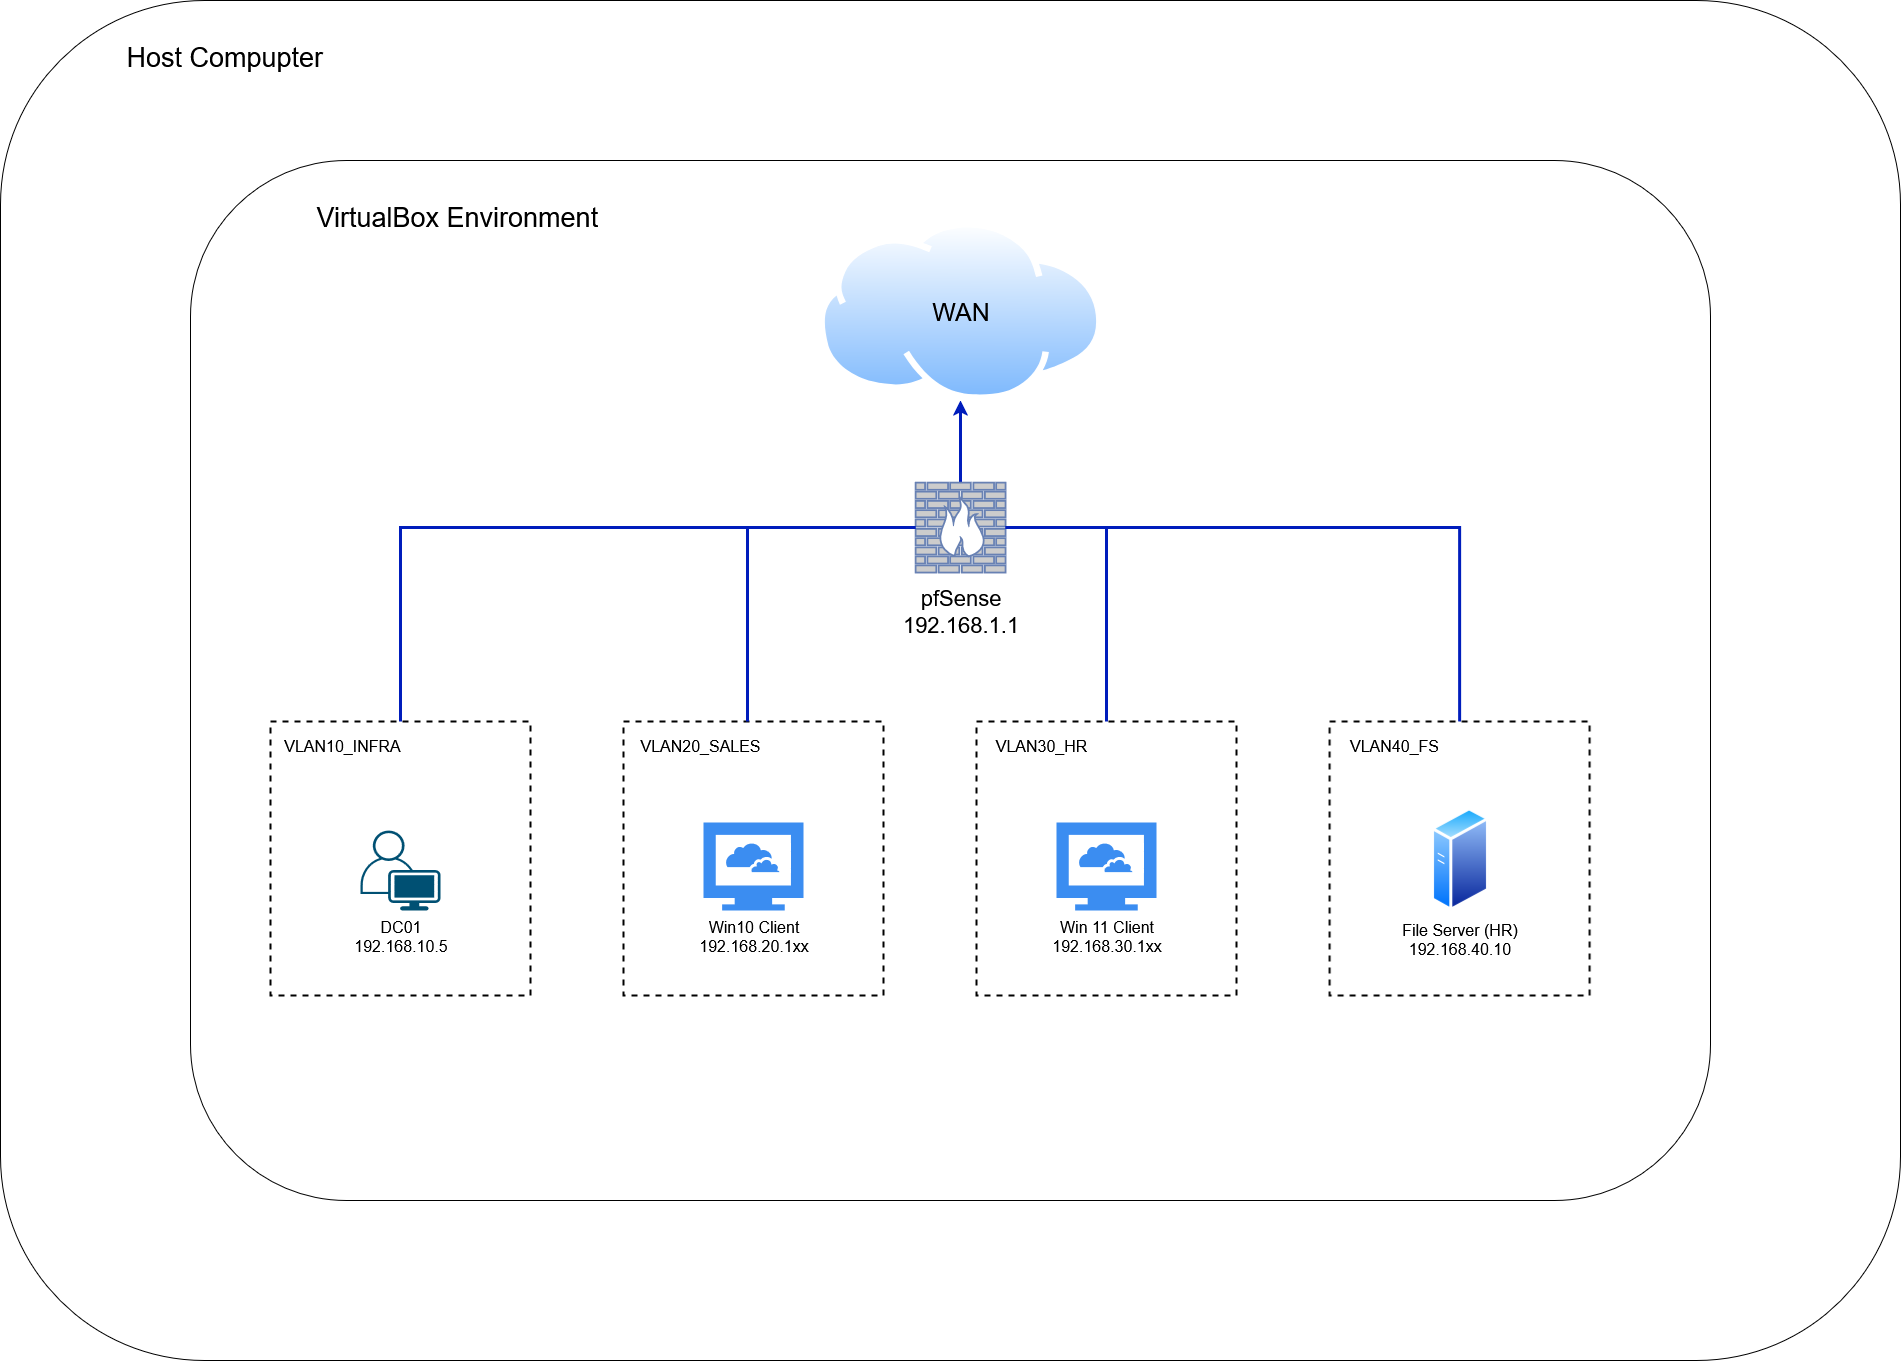

The diagram above was exported from draw.io. Its source (the exported page's mxGraphModel, read from the mxfile embedded in the PNG):
<mxGraphModel dx="4209" dy="1587" grid="1" gridSize="10" guides="1" tooltips="1" connect="1" arrows="1" fold="1" page="1" pageScale="1" pageWidth="850" pageHeight="1100" math="0" shadow="0">
  <root>
    <mxCell id="0" />
    <mxCell id="1" parent="0" />
    <mxCell id="JMdlrvSmBGybe5j63Nrf-1" value="Host Compupter" style="rounded=1;whiteSpace=wrap;html=1;verticalAlign=top;align=left;spacingTop=30;spacing=6;spacingLeft=120;fontSize=27;" parent="1" vertex="1">
      <mxGeometry x="100" y="70" width="1900" height="1360" as="geometry" />
    </mxCell>
    <mxCell id="JMdlrvSmBGybe5j63Nrf-2" value="VirtualBox Environment" style="rounded=1;whiteSpace=wrap;html=1;verticalAlign=top;align=left;spacingTop=30;spacing=6;spacingLeft=120;fontSize=27;" parent="1" vertex="1">
      <mxGeometry x="290" y="230" width="1520" height="1040" as="geometry" />
    </mxCell>
    <mxCell id="JMdlrvSmBGybe5j63Nrf-26" style="edgeStyle=orthogonalEdgeStyle;rounded=0;orthogonalLoop=1;jettySize=auto;html=1;fillColor=#0050ef;strokeColor=#001DBC;strokeWidth=3;" parent="1" source="JMdlrvSmBGybe5j63Nrf-5" target="JMdlrvSmBGybe5j63Nrf-25" edge="1">
      <mxGeometry relative="1" as="geometry" />
    </mxCell>
    <mxCell id="JMdlrvSmBGybe5j63Nrf-5" value="&lt;div&gt;&lt;font&gt;pfSense&lt;/font&gt;&lt;/div&gt;&lt;div&gt;192.168.1.1&lt;/div&gt;" style="fontColor=light-dark(#000000, #56aeff);verticalAlign=top;verticalLabelPosition=bottom;labelPosition=center;align=center;html=1;outlineConnect=0;fillColor=#CCCCCC;strokeColor=#6881B3;gradientColor=none;gradientDirection=north;strokeWidth=2;shape=mxgraph.networks.firewall;fontSize=22;spacingLeft=0;spacing=8;spacingRight=0;spacingBottom=0;" parent="1" vertex="1">
      <mxGeometry x="1015" y="552" width="90" height="90" as="geometry" />
    </mxCell>
    <mxCell id="JMdlrvSmBGybe5j63Nrf-25" value="WAN" style="image;aspect=fixed;perimeter=ellipsePerimeter;html=1;align=center;shadow=0;dashed=0;spacingTop=3;image=img/lib/active_directory/internet_cloud.svg;labelPosition=center;verticalLabelPosition=middle;verticalAlign=middle;fontSize=25;labelBackgroundColor=none;" parent="1" vertex="1">
      <mxGeometry x="917.1400000000001" y="290" width="285.72" height="180" as="geometry" />
    </mxCell>
    <mxCell id="ac8R-fU8bU-1SZeMk6gg-1" value="" style="rounded=0;whiteSpace=wrap;html=1;dashed=1;strokeWidth=2;" vertex="1" parent="1">
      <mxGeometry x="370" y="791" width="260" height="274" as="geometry" />
    </mxCell>
    <mxCell id="ac8R-fU8bU-1SZeMk6gg-2" value="" style="rounded=0;whiteSpace=wrap;html=1;dashed=1;strokeWidth=2;" vertex="1" parent="1">
      <mxGeometry x="723" y="791" width="260" height="274" as="geometry" />
    </mxCell>
    <mxCell id="ac8R-fU8bU-1SZeMk6gg-3" value="" style="rounded=0;whiteSpace=wrap;html=1;dashed=1;strokeWidth=2;" vertex="1" parent="1">
      <mxGeometry x="1076" y="791" width="260" height="274" as="geometry" />
    </mxCell>
    <mxCell id="ac8R-fU8bU-1SZeMk6gg-4" value="" style="rounded=0;whiteSpace=wrap;html=1;dashed=1;strokeWidth=2;" vertex="1" parent="1">
      <mxGeometry x="1429.12" y="791" width="260" height="274" as="geometry" />
    </mxCell>
    <mxCell id="JMdlrvSmBGybe5j63Nrf-6" value="&lt;div&gt;DC01&lt;/div&gt;&lt;div&gt;192.168.10.5&lt;/div&gt;" style="points=[[0.35,0,0],[0.98,0.51,0],[1,0.71,0],[0.67,1,0],[0,0.795,0],[0,0.65,0]];verticalLabelPosition=bottom;sketch=0;html=1;verticalAlign=top;aspect=fixed;align=center;pointerEvents=1;shape=mxgraph.cisco19.user;fillColor=#005073;strokeColor=none;fontSize=16;" parent="1" vertex="1">
      <mxGeometry x="460" y="900" width="80" height="80" as="geometry" />
    </mxCell>
    <mxCell id="JMdlrvSmBGybe5j63Nrf-7" value="&lt;div&gt;Win10 Client&lt;/div&gt;&lt;div&gt;192.168.20.1xx&lt;/div&gt;" style="sketch=0;html=1;aspect=fixed;strokeColor=none;shadow=0;fillColor=#3B8DF1;verticalAlign=top;labelPosition=center;verticalLabelPosition=bottom;shape=mxgraph.gcp2.cloud_computer;fontSize=16;" parent="1" vertex="1">
      <mxGeometry x="803" y="892" width="100" height="88" as="geometry" />
    </mxCell>
    <mxCell id="JMdlrvSmBGybe5j63Nrf-8" value="&lt;div&gt;Win 11 Client&lt;/div&gt;&lt;div&gt;192.168.30.1xx&lt;/div&gt;" style="sketch=0;html=1;aspect=fixed;strokeColor=none;shadow=0;fillColor=#3B8DF1;verticalAlign=top;labelPosition=center;verticalLabelPosition=bottom;shape=mxgraph.gcp2.cloud_computer;fontSize=16;" parent="1" vertex="1">
      <mxGeometry x="1156" y="892" width="100" height="88" as="geometry" />
    </mxCell>
    <mxCell id="JMdlrvSmBGybe5j63Nrf-9" value="&lt;div&gt;File Server (HR)&lt;/div&gt;&lt;div&gt;192.168.40.10&lt;/div&gt;" style="image;aspect=fixed;perimeter=ellipsePerimeter;html=1;align=center;shadow=0;dashed=0;spacingTop=3;image=img/lib/active_directory/generic_server.svg;fontSize=16;" parent="1" vertex="1">
      <mxGeometry x="1530" y="876" width="58.24" height="104" as="geometry" />
    </mxCell>
    <mxCell id="ac8R-fU8bU-1SZeMk6gg-5" value="VLAN10_INFRA" style="text;html=1;align=center;verticalAlign=middle;whiteSpace=wrap;rounded=0;fontSize=16;" vertex="1" parent="1">
      <mxGeometry x="412" y="800" width="60" height="30" as="geometry" />
    </mxCell>
    <mxCell id="ac8R-fU8bU-1SZeMk6gg-6" value="VLAN20_SALES" style="text;html=1;align=center;verticalAlign=middle;whiteSpace=wrap;rounded=0;fontSize=16;" vertex="1" parent="1">
      <mxGeometry x="770" y="800" width="60" height="30" as="geometry" />
    </mxCell>
    <mxCell id="ac8R-fU8bU-1SZeMk6gg-7" value="VLAN30_HR" style="text;html=1;align=center;verticalAlign=middle;whiteSpace=wrap;rounded=0;fontSize=16;" vertex="1" parent="1">
      <mxGeometry x="1111" y="800" width="60" height="30" as="geometry" />
    </mxCell>
    <mxCell id="ac8R-fU8bU-1SZeMk6gg-8" value="VLAN40_FS" style="text;html=1;align=center;verticalAlign=middle;whiteSpace=wrap;rounded=0;fontSize=16;" vertex="1" parent="1">
      <mxGeometry x="1464" y="800" width="60" height="30" as="geometry" />
    </mxCell>
    <mxCell id="ac8R-fU8bU-1SZeMk6gg-9" style="edgeStyle=orthogonalEdgeStyle;rounded=0;orthogonalLoop=1;jettySize=auto;html=1;entryX=0;entryY=0.5;entryDx=0;entryDy=0;entryPerimeter=0;exitX=0.5;exitY=0;exitDx=0;exitDy=0;strokeWidth=3;fillColor=#0050ef;strokeColor=#001DBC;endArrow=none;endFill=0;" edge="1" parent="1" source="ac8R-fU8bU-1SZeMk6gg-1" target="JMdlrvSmBGybe5j63Nrf-5">
      <mxGeometry relative="1" as="geometry" />
    </mxCell>
    <mxCell id="ac8R-fU8bU-1SZeMk6gg-10" style="edgeStyle=orthogonalEdgeStyle;rounded=0;orthogonalLoop=1;jettySize=auto;html=1;entryX=0;entryY=0.5;entryDx=0;entryDy=0;entryPerimeter=0;exitX=0.477;exitY=0;exitDx=0;exitDy=0;exitPerimeter=0;strokeWidth=3;fillColor=#0050ef;strokeColor=#001DBC;endArrow=none;endFill=0;" edge="1" parent="1" source="ac8R-fU8bU-1SZeMk6gg-2" target="JMdlrvSmBGybe5j63Nrf-5">
      <mxGeometry relative="1" as="geometry" />
    </mxCell>
    <mxCell id="ac8R-fU8bU-1SZeMk6gg-11" style="edgeStyle=orthogonalEdgeStyle;rounded=0;orthogonalLoop=1;jettySize=auto;html=1;entryX=1;entryY=0.5;entryDx=0;entryDy=0;entryPerimeter=0;exitX=0.5;exitY=0;exitDx=0;exitDy=0;strokeWidth=3;fillColor=#0050ef;strokeColor=#001DBC;endArrow=none;endFill=0;" edge="1" parent="1" source="ac8R-fU8bU-1SZeMk6gg-4" target="JMdlrvSmBGybe5j63Nrf-5">
      <mxGeometry relative="1" as="geometry" />
    </mxCell>
    <mxCell id="ac8R-fU8bU-1SZeMk6gg-12" style="edgeStyle=orthogonalEdgeStyle;rounded=0;orthogonalLoop=1;jettySize=auto;html=1;entryX=1;entryY=0.5;entryDx=0;entryDy=0;entryPerimeter=0;strokeWidth=3;fillColor=#0050ef;strokeColor=#001DBC;endArrow=none;endFill=0;" edge="1" parent="1" source="ac8R-fU8bU-1SZeMk6gg-3" target="JMdlrvSmBGybe5j63Nrf-5">
      <mxGeometry relative="1" as="geometry" />
    </mxCell>
  </root>
</mxGraphModel>